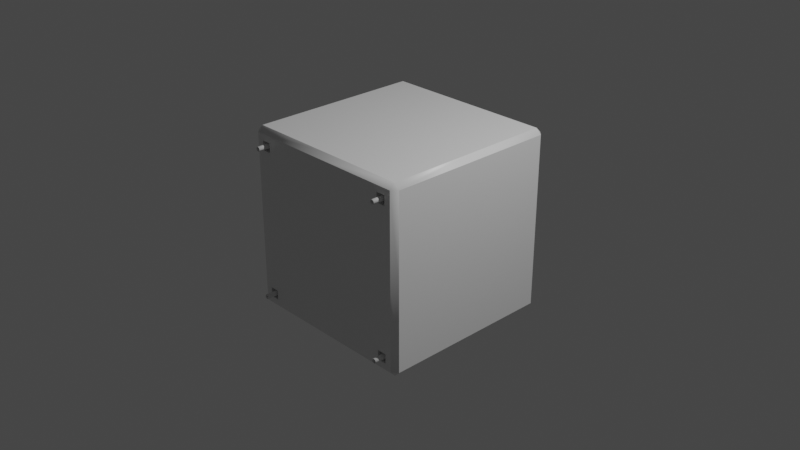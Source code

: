 # Source: am_commit.blend  (saved by Blender 2.83.19; exported with 4.5.12 LTS)
import bpy
from mathutils import Matrix  # noqa: F401  (used for matrix-valued properties, if any)

bpy.ops.wm.read_factory_settings(use_empty=True)
scene = bpy.context.scene
scene.name = 'Scene'

# ---- collections
col_collection = bpy.data.collections.new('Collection'); scene.collection.children.link(col_collection)

# ---- materials (node trees are filled in below, after node groups)
mat_material = bpy.data.materials.new('Material')
mat_material.alpha_threshold = 0.0
mat_material.use_backface_culling = True
mat_material.use_transparent_shadow = False
mat_material.line_color = (0.0, 0.0, 0.0, 1.0)
mat_material_001 = bpy.data.materials.new('Material.001')
mat_material_001.use_backface_culling = True
mat_material_001.use_transparent_shadow = False

# ---- node groups
ng_auto_smooth = bpy.data.node_groups.new('Auto Smooth', 'GeometryNodeTree')
_s = ng_auto_smooth.interface.new_socket(name='Geometry', in_out='OUTPUT', socket_type='NodeSocketGeometry')
_s = ng_auto_smooth.interface.new_socket(name='Geometry', in_out='INPUT', socket_type='NodeSocketGeometry')
_s = ng_auto_smooth.interface.new_socket(name='Angle', in_out='INPUT', socket_type='NodeSocketFloat')
_s.subtype = 'ANGLE'
_s.min_value = 0.0
_s.max_value = 3.142
ng_auto_smooth.is_modifier = True
_N = ng_auto_smooth.nodes; _L = ng_auto_smooth.links
n0 = _N.new('NodeGroupOutput'); n0.name = 'Group Output'; n0.location = (480, -100)
n1 = _N.new('NodeGroupInput'); n1.name = 'Group Input'; n1.location = (-420, -300)
n2 = _N.new('NodeGroupInput'); n2.name = 'Group Input.001'; n2.location = (-60, -100)
n3 = _N.new('GeometryNodeSetShadeSmooth'); n3.name = 'Set Shade Smooth'; n3.location = (120, -100)
n3.domain = 'EDGE'
n4 = _N.new('GeometryNodeSetShadeSmooth'); n4.name = 'Set Shade Smooth.001'; n4.location = (300, -100)
n5 = _N.new('GeometryNodeInputMeshEdgeAngle'); n5.name = 'Edge Angle'; n5.location = (-420, -220)
n6 = _N.new('GeometryNodeInputEdgeSmooth'); n6.name = 'Is Edge Smooth'; n6.location = (-60, -160)
n7 = _N.new('GeometryNodeInputShadeSmooth'); n7.name = 'Is Face Smooth'; n7.location = (-240, -340)
n8 = _N.new('FunctionNodeBooleanMath'); n8.name = 'Boolean Math'; n8.location = (-60, -220)
n9 = _N.new('FunctionNodeCompare'); n9.name = 'Compare'; n9.location = (-240, -180)
n9.operation = 'LESS_EQUAL'
_L.new(n5.outputs[0], n9.inputs[0])
_L.new(n4.outputs[0], n0.inputs[0])
_L.new(n1.outputs[1], n9.inputs[1])
_L.new(n9.outputs[0], n8.inputs[0])
_L.new(n7.outputs[0], n8.inputs[1])
_L.new(n2.outputs[0], n3.inputs[0])
_L.new(n6.outputs[0], n3.inputs[1])
_L.new(n3.outputs[0], n4.inputs[0])
_L.new(n8.outputs[0], n3.inputs[2])
n0.is_active_output = True

# ---- material node trees
mat_material.use_nodes = True; mat_material.node_tree.nodes.clear()
_N = mat_material.node_tree.nodes; _L = mat_material.node_tree.links
n0 = _N.new('ShaderNodeOutputMaterial'); n0.name = 'Material Output'; n0.location = (300, 300)
n1 = _N.new('ShaderNodeBsdfPrincipled'); n1.name = 'Principled BSDF'; n1.location = (10, 300)
n1.distribution = 'GGX'
n1.subsurface_method = 'BURLEY'
n1.inputs[2].default_value = 0.4
n1.inputs[3].default_value = 1.45
n1.inputs[27].default_value = (0.0, 0.0, 0.0, 1.0)
n1.inputs[28].default_value = 1.0
_L.new(n1.outputs[0], n0.inputs[0])
n0.is_active_output = True
mat_material_001.use_nodes = True; mat_material_001.node_tree.nodes.clear()
_N = mat_material_001.node_tree.nodes; _L = mat_material_001.node_tree.links
n0 = _N.new('ShaderNodeBsdfPrincipled'); n0.name = 'Principled BSDF'; n0.location = (10, 300)
n0.distribution = 'GGX'
n0.subsurface_method = 'BURLEY'
n0.inputs[3].default_value = 1.45
n0.inputs[27].default_value = (0.0, 0.0, 0.0, 1.0)
n0.inputs[28].default_value = 1.0
n1 = _N.new('ShaderNodeOutputMaterial'); n1.name = 'Material Output'; n1.location = (300, 300)
_L.new(n0.outputs[0], n1.inputs[0])
n1.is_active_output = True

# ---- world
world_world = bpy.data.worlds.new('World'); scene.world = world_world
world_world.use_nodes = True; world_world.node_tree.nodes.clear()
_N = world_world.node_tree.nodes; _L = world_world.node_tree.links
n0 = _N.new('ShaderNodeOutputWorld'); n0.name = 'World Output'; n0.location = (300, 300)
n1 = _N.new('ShaderNodeBackground'); n1.name = 'Background'; n1.location = (10, 300)
n1.inputs[0].default_value = (0.05088, 0.05088, 0.05088, 1.0)
_L.new(n1.outputs[0], n0.inputs[0])
n0.is_active_output = True
world_world.color = (0.05088, 0.05088, 0.05088)
world_world.use_sun_shadow = False
world_world.sun_shadow_jitter_overblur = 0.0

# ---- cameras
cam_camera = bpy.data.cameras.new('Camera')
cam_camera.clip_end = 100.0
cam_camera.ortho_scale = 7.314

# ---- lights
light_light = bpy.data.lights.new('Light', 'POINT')
light_light.transmission_factor = 0.0
light_light.energy = 1000.0
light_light.shadow_soft_size = 0.1
light_light.shadow_maximum_resolution = 0.006
light_light.use_absolute_resolution = True

# ---- meshes
me_cube = bpy.data.meshes.new('Cube')
me_cube.from_pydata([(0.4692, 1.0, 0.4702), (0.598, 0.598, -0.999), (0.598, -0.598, -0.999), (-0.4692, 1.0, 0.4702), (-0.598, 0.598, -0.999), (-0.598, -0.598, -0.999), (-0.4692, 1.0, -0.4683), (0.4692, 1.0, -0.4683), (0.0, 1.0, -0.6526), (0.0, 1.0, 0.6545), (0.0, 0.8229, -0.999), (0.0, -0.8229, -0.999), (-0.8229, 0.0, -0.999), (0.8229, 0.0, -0.999), (0.2035, -0.2035, -0.5104), (0.2035, 0.2035, -0.5104), (0.77, -1.0, -0.769), (1.0, 0.0, 0.0009513), (-1.0, 0.0, 0.0009513), (0.6536, 1.0, 0.0009513), (-0.6536, 1.0, 0.0009513), (0.2474, 0.7393, 0.2483), (-0.2474, 0.7393, 0.2483), (-0.2474, 0.7393, -0.2464), (0.2474, 0.7393, -0.2464), (0.0, 0.7393, -0.3436), (0.0, 0.7393, 0.3455), (0.3446, 0.7393, 0.0009513), (-0.3446, 0.7393, 0.0009513), (0.3851, 1.024, 0.386), (-0.3851, 1.024, 0.386), (-0.3851, 1.024, -0.3841), (0.3851, 1.024, -0.3841), (0.0, 1.024, -0.5354), (0.0, 1.024, 0.5373), (0.5363, 1.024, 0.0009513), (-0.5363, 1.024, 0.0009513), (0.339, 1.024, 0.3399), (-0.339, 1.024, 0.3399), (-0.339, 1.024, -0.338), (0.339, 1.024, -0.338), (0.0, 1.024, -0.4712), (0.0, 1.024, 0.4731), (0.4721, 1.024, 0.0009513), (-0.4721, 1.024, 0.0009513), (0.2164, 0.7179, 0.2173), (-0.2164, 0.7179, 0.2173), (-0.2164, 0.7179, -0.2154), (0.2164, 0.7179, -0.2154), (0.0, 0.7179, -0.3005), (0.0, 0.7179, 0.3024), (0.3014, 0.7179, 0.0009513), (-0.3014, 0.7179, 0.0009513), (-0.2035, 0.2035, -0.5104), (-0.2035, -0.2035, -0.5104), (0.0, 0.28, -0.5104), (0.0, -0.28, -0.5104), (-0.28, 0.0, -0.5104), (0.28, 0.0, -0.5104), (0.5142, -0.5142, -1.014), (0.5142, 0.5142, -1.014), (-0.5142, 0.5142, -1.014), (-0.5142, -0.5142, -1.014), (0.0, 0.7075, -1.014), (0.0, -0.7075, -1.014), (-0.7075, 0.0, -1.014), (0.7075, 0.0, -1.014), (0.4651, -0.4651, -1.014), (0.4651, 0.4651, -1.014), (-0.4651, 0.4651, -1.014), (-0.4651, -0.4651, -1.014), (0.0, 0.64, -1.014), (0.0, -0.64, -1.014), (-0.64, 0.0, -1.014), (0.64, 0.0, -1.014), (0.1667, -0.1667, -0.5427), (0.1667, 0.1667, -0.5427), (-0.1667, 0.1667, -0.5427), (-0.1667, -0.1667, -0.5427), (0.0, 0.2294, -0.5427), (0.0, -0.2294, -0.5427), (-0.2294, 0.0, -0.5427), (0.2294, 0.0, -0.5427), (2.384e-07, 0.0, 1.001), (1.0, -0.9433, 0.9443), (0.9433, -0.9433, 1.001), (0.8733, -1.0, 0.8743), (-1.0, -0.9433, 0.9443), (-0.8733, -1.0, 0.8743), (-0.9433, -0.9433, 1.001), (-1.0, -0.9433, -0.9424), (-0.9433, -0.9433, -0.999), (-0.8733, -1.0, -0.8724), (1.0, -0.9433, -0.9424), (0.8733, -1.0, -0.8724), (0.9433, -0.9433, -0.999), (0.77, -1.0, 0.8743), (1.351e-08, -0.9433, 1.001), (0.77, -1.0, -0.8724), (0.0, -0.9433, -0.999), (-1.0, 0.0, -0.9424), (-0.9433, 0.0, -0.999), (1.0, 0.0, 0.9443), (0.9433, 0.0, 1.001), (-1.0, 0.0, 0.9443), (-0.9433, 0.0, 1.001), (1.0, 0.0, -0.9424), (0.9433, 0.0, -0.999), (0.0, 1.0, -0.9424), (0.0, 0.9433, -0.999), (-0.9433, 0.9433, -0.999), (-1.0, 0.9433, -0.9424), (-0.9433, 1.0, -0.9424), (0.9433, 0.9433, 1.001), (1.0, 0.9433, 0.9443), (0.9433, 1.0, 0.9443), (1.0, 0.9433, -0.9424), (0.9433, 0.9433, -0.999), (0.9433, 1.0, -0.9424), (-1.0, 0.9433, 0.9443), (-0.9433, 0.9433, 1.001), (-0.9433, 1.0, 0.9443), (0.0, 1.0, 0.9443), (1.351e-08, 0.9433, 1.001), (0.9433, 1.0, 0.0009513), (1.0, 0.9433, 0.0009513), (-1.0, -0.9433, 0.0009513), (-0.8733, -1.0, 0.771), (1.0, -0.9433, 0.0009513), (0.8733, -1.0, -0.769), (-1.0, 0.9433, 0.0009513), (-0.9433, 1.0, 0.0009513), (0.8733, -1.0, 0.771), (0.9433, -1.0, -0.9424), (-0.77, -1.0, -0.8724), (0.77, -1.0, 0.771), (-0.77, -1.0, 0.8743), (0.9433, -1.0, 0.9443), (0.9433, -1.0, 0.0009513), (-0.77, -1.0, 0.771), (-0.8733, -1.0, -0.769), (-0.9433, -1.0, 0.9443), (0.0, -1.0, 0.9443), (-0.77, -1.0, -0.769), (0.0, -1.0, -0.9424), (-0.9433, -1.0, -0.9424), (-0.9433, -1.0, 0.0009513), (0.0, -1.0, 0.0009513), (0.77, -0.9, 0.8743), (0.8733, -0.9, 0.8743), (0.8733, -0.9, 0.771), (0.77, -0.9, 0.771), (-0.8733, -0.9, 0.771), (-0.8733, -0.9, 0.8743), (-0.77, -0.9, 0.8743), (-0.77, -0.9, 0.771), (-0.77, -0.9, -0.8724), (-0.8733, -0.9, -0.8724), (-0.8733, -0.9, -0.769), (-0.77, -0.9, -0.769), (0.8733, -0.9, -0.769), (0.8733, -0.9, -0.8724), (0.77, -0.9, -0.8724), (0.77, -0.9, -0.769)], [], [(10, 1, 15, 55), (83, 105, 89, 97), (116, 125, 17, 106), (2, 11, 56, 14), (126, 87, 104, 18), (5, 11, 99, 91), (8, 7, 118, 108), (2, 13, 107, 95), (6, 8, 108, 112), (143, 140, 158, 159), (10, 4, 110, 109), (5, 12, 57, 54), (17, 102, 84, 128), (4, 10, 55, 53), (1, 13, 58, 15), (13, 2, 14, 58), (100, 18, 130, 111), (123, 83, 103, 113), (105, 83, 123, 120), (11, 5, 54, 56), (136, 88, 153, 154), (12, 4, 53, 57), (1, 10, 109, 117), (7, 19, 124, 118), (0, 9, 122, 115), (19, 0, 115, 124), (20, 6, 112, 131), (3, 20, 131, 121), (9, 3, 121, 122), (12, 5, 91, 101), (13, 1, 117, 107), (11, 2, 95, 99), (129, 16, 163, 160), (4, 12, 101, 110), (106, 17, 128, 93), (3, 9, 26, 22), (9, 0, 21, 26), (19, 7, 24, 27), (0, 19, 27, 21), (7, 8, 25, 24), (6, 20, 28, 23), (8, 6, 23, 25), (20, 3, 22, 28), (28, 22, 30, 36), (22, 26, 34, 30), (26, 21, 29, 34), (27, 24, 32, 35), (21, 27, 35, 29), (24, 25, 33, 32), (23, 28, 36, 31), (25, 23, 31, 33), (32, 33, 41, 40), (31, 36, 44, 39), (33, 31, 39, 41), (36, 30, 38, 44), (30, 34, 42, 38), (34, 29, 37, 42), (35, 32, 40, 43), (29, 35, 43, 37), (37, 43, 51, 45), (40, 41, 49, 48), (39, 44, 52, 47), (41, 39, 47, 49), (44, 38, 46, 52), (38, 42, 50, 46), (42, 37, 45, 50), (43, 40, 48, 51), (49, 50, 45, 51, 48), (15, 58, 66, 60), (53, 55, 63, 61), (58, 14, 59, 66), (57, 53, 61, 65), (54, 57, 65, 62), (55, 15, 60, 63), (56, 54, 62, 64), (14, 56, 64, 59), (59, 64, 72, 67), (60, 66, 74, 68), (63, 60, 68, 71), (61, 63, 71, 69), (65, 61, 69, 73), (66, 59, 67, 74), (62, 65, 73, 70), (64, 62, 70, 72), (70, 73, 81, 78), (72, 70, 78, 80), (67, 72, 80, 75), (68, 74, 82, 76), (71, 68, 76, 79), (69, 71, 79, 77), (73, 69, 77, 81), (74, 67, 75, 82), (96, 135, 151, 148), (18, 104, 119, 130), (125, 114, 102, 17), (90, 126, 18, 100), (75, 80, 79, 76, 82), (84, 85, 137), (87, 141, 89), (90, 91, 145), (93, 133, 95), (110, 111, 112), (113, 114, 115), (116, 117, 118), (119, 120, 121), (101, 91, 90, 100), (109, 110, 112, 108), (125, 116, 118, 124), (146, 141, 87, 126), (138, 133, 93, 128), (131, 112, 111, 130), (97, 89, 141, 142), (103, 85, 84, 102), (99, 95, 133, 144), (105, 120, 119, 104), (123, 113, 115, 122), (107, 117, 116, 106), (117, 109, 108, 118), (85, 97, 142, 137), (91, 99, 144, 145), (120, 123, 122, 121), (110, 101, 100, 111), (113, 103, 102, 114), (89, 105, 104, 87), (95, 107, 106, 93), (114, 125, 124, 115), (145, 146, 126, 90), (137, 138, 128, 84), (121, 131, 130, 119), (97, 85, 103, 83), (129, 94, 133, 138), (94, 98, 144, 133), (16, 129, 138, 147), (98, 16, 147, 144), (96, 86, 137, 142), (86, 132, 138, 137), (132, 135, 147, 138), (135, 96, 142, 147), (127, 88, 141, 146), (88, 136, 142, 141), (136, 139, 147, 142), (139, 127, 146, 147), (134, 92, 145, 144), (92, 140, 146, 145), (140, 143, 147, 146), (143, 134, 144, 147), (150, 149, 148, 151), (132, 86, 149, 150), (135, 132, 150, 151), (86, 96, 148, 149), (155, 154, 153, 152), (139, 136, 154, 155), (88, 127, 152, 153), (127, 139, 155, 152), (156, 159, 158, 157), (92, 134, 156, 157), (134, 143, 159, 156), (140, 92, 157, 158), (161, 160, 163, 162), (94, 129, 160, 161), (16, 98, 162, 163), (98, 94, 161, 162), (79, 80, 78, 81, 77), (50, 49, 47, 52, 46)])
me_cube.polygons.foreach_set('use_smooth', [True] * 164)
_k = set([(0, 9), (0, 19), (1, 10), (1, 13), (2, 11), (2, 13), (3, 9), (3, 20), (4, 10), (4, 12), (5, 11), (5, 12), (6, 8), (6, 20), (7, 8), (7, 19), (84, 102), (84, 128), (85, 97), (85, 103), (87, 104), (87, 126), (89, 97), (89, 105), (90, 100), (90, 126), (91, 99), (91, 101), (93, 106), (93, 128), (95, 99), (95, 107), (100, 111), (101, 110), (102, 114), (103, 113), (104, 119), (105, 120), (106, 116), (107, 117), (108, 112), (108, 118), (109, 110), (109, 117), (111, 130), (112, 131), (113, 123), (114, 125), (115, 122), (115, 124), (116, 125), (118, 124), (119, 130), (120, 123), (121, 122), (121, 131), (133, 138), (133, 144), (137, 138), (137, 142), (141, 142), (141, 146), (144, 145), (145, 146)])
me_cube.attributes.new('sharp_edge', 'BOOLEAN', 'EDGE').data.foreach_set('value', [ (min(e.vertices), max(e.vertices)) in _k for e in me_cube.edges])
_uv = me_cube.uv_layers.new(name='UVMap')
_uv.uv.foreach_set('vector', [0.25, 0.5473, 0.3277, 0.5473, 0.3277, 0.5473, 0.25, 0.5473, 0.625, 0.375, 0.625, 0.1392, 0.625, 0.04984, 0.625, 0.8467, 0.3821, 0.5071, 0.5, 0.5071, 0.5, 0.625, 0.3821, 0.625, 0.3277, 0.7027, 0.25, 0.7027, 0.25, 0.7027, 0.3277, 0.7027, 0.5, 0.007082, 0.6179, 0.007082, 0.6179, 0.125, 0.5, 0.125, 0.1723, 0.7027, 0.25, 0.7027, 0.25, 0.7349, 0.1317, 0.7433, 0.4338, 0.375, 0.4338, 0.4412, 0.3813, 0.4937, 0.3846, 0.375, 0.3277, 0.7027, 0.3277, 0.625, 0.3599, 0.625, 0.3683, 0.7433, 0.4338, 0.3088, 0.4338, 0.375, 0.3846, 0.375, 0.3813, 0.2563, 0.4475, 0.9275, 0.4475, 0.9404, 0.4475, 0.9404, 0.4475, 0.9275, 0.25, 0.5473, 0.1723, 0.5473, 0.1317, 0.5067, 0.25, 0.5151, 0.1723, 0.7027, 0.1723, 0.625, 0.1723, 0.625, 0.1723, 0.7027, 0.5, 0.625, 0.6179, 0.625, 0.6179, 0.7429, 0.5, 0.7429, 0.1723, 0.5473, 0.25, 0.5473, 0.25, 0.5473, 0.1723, 0.5473, 0.3277, 0.5473, 0.3277, 0.625, 0.3277, 0.625, 0.3277, 0.5473, 0.3277, 0.625, 0.3277, 0.7027, 0.3277, 0.7027, 0.3277, 0.625, 0.3821, 0.125, 0.5, 0.125, 0.5, 0.2429, 0.3821, 0.2429, 0.625, 0.375, 0.625, 0.375, 0.625, 0.6108, 0.625, 0.4986, 0.625, 0.1392, 0.625, 0.375, 0.625, 0.375, 0.625, 0.2514, 0.25, 0.7027, 0.1723, 0.7027, 0.1723, 0.7027, 0.25, 0.7027, 0.5654, 0.9275, 0.5654, 0.9404, 0.5654, 0.9404, 0.5654, 0.9275, 0.1723, 0.625, 0.1723, 0.5473, 0.1723, 0.5473, 0.1723, 0.625, 0.3277, 0.5473, 0.25, 0.5473, 0.25, 0.5151, 0.3683, 0.5067, 0.4338, 0.4412, 0.5, 0.4412, 0.5, 0.4904, 0.3813, 0.4937, 0.5662, 0.4412, 0.5662, 0.375, 0.6154, 0.375, 0.6187, 0.4937, 0.5, 0.4412, 0.5662, 0.4412, 0.6187, 0.4937, 0.5, 0.4904, 0.5, 0.3088, 0.4338, 0.3088, 0.3813, 0.2563, 0.5, 0.2596, 0.5662, 0.3088, 0.5, 0.3088, 0.5, 0.2596, 0.6187, 0.2563, 0.5662, 0.375, 0.5662, 0.3088, 0.6187, 0.2563, 0.6154, 0.375, 0.1723, 0.625, 0.1723, 0.7027, 0.1317, 0.7433, 0.1401, 0.625, 0.3277, 0.625, 0.3277, 0.5473, 0.3683, 0.5067, 0.3599, 0.625, 0.25, 0.7027, 0.3277, 0.7027, 0.3683, 0.7433, 0.25, 0.7349, 0.4475, 0.8096, 0.4475, 0.8225, 0.4475, 0.8225, 0.4475, 0.8096, 0.1723, 0.5473, 0.1723, 0.625, 0.1401, 0.625, 0.1317, 0.5067, 0.3821, 0.625, 0.5, 0.625, 0.5, 0.7429, 0.3821, 0.7429, 0.5662, 0.3088, 0.5662, 0.375, 0.5662, 0.375, 0.5662, 0.3088, 0.5662, 0.375, 0.5662, 0.4412, 0.5662, 0.4412, 0.5662, 0.375, 0.5, 0.4412, 0.4338, 0.4412, 0.4338, 0.4412, 0.5, 0.4412, 0.5662, 0.4412, 0.5, 0.4412, 0.5, 0.4412, 0.5662, 0.4412, 0.4338, 0.4412, 0.4338, 0.375, 0.4338, 0.375, 0.4338, 0.4412, 0.4338, 0.3088, 0.5, 0.3088, 0.5, 0.3088, 0.4338, 0.3088, 0.4338, 0.375, 0.4338, 0.3088, 0.4338, 0.3088, 0.4338, 0.375, 0.5, 0.3088, 0.5662, 0.3088, 0.5662, 0.3088, 0.5, 0.3088, 0.5, 0.3088, 0.5662, 0.3088, 0.5662, 0.3088, 0.5, 0.3088, 0.5662, 0.3088, 0.5662, 0.375, 0.5662, 0.375, 0.5662, 0.3088, 0.5662, 0.375, 0.5662, 0.4412, 0.5662, 0.4412, 0.5662, 0.375, 0.5, 0.4412, 0.4338, 0.4412, 0.4338, 0.4412, 0.5, 0.4412, 0.5662, 0.4412, 0.5, 0.4412, 0.5, 0.4412, 0.5662, 0.4412, 0.4338, 0.4412, 0.4338, 0.375, 0.4338, 0.375, 0.4338, 0.4412, 0.4338, 0.3088, 0.5, 0.3088, 0.5, 0.3088, 0.4338, 0.3088, 0.4338, 0.375, 0.4338, 0.3088, 0.4338, 0.3088, 0.4338, 0.375, 0.4338, 0.4412, 0.4338, 0.375, 0.4338, 0.375, 0.4338, 0.4412, 0.4338, 0.3088, 0.5, 0.3088, 0.5, 0.3088, 0.4338, 0.3088, 0.4338, 0.375, 0.4338, 0.3088, 0.4338, 0.3088, 0.4338, 0.375, 0.5, 0.3088, 0.5662, 0.3088, 0.5662, 0.3088, 0.5, 0.3088, 0.5662, 0.3088, 0.5662, 0.375, 0.5662, 0.375, 0.5662, 0.3088, 0.5662, 0.375, 0.5662, 0.4412, 0.5662, 0.4412, 0.5662, 0.375, 0.5, 0.4412, 0.4338, 0.4412, 0.4338, 0.4412, 0.5, 0.4412, 0.5662, 0.4412, 0.5, 0.4412, 0.5, 0.4412, 0.5662, 0.4412, 0.5662, 0.4412, 0.5, 0.4412, 0.5, 0.4412, 0.5662, 0.4412, 0.4338, 0.4412, 0.4338, 0.375, 0.4338, 0.375, 0.4338, 0.4412, 0.4338, 0.3088, 0.5, 0.3088, 0.5, 0.3088, 0.4338, 0.3088, 0.4338, 0.375, 0.4338, 0.3088, 0.4338, 0.3088, 0.4338, 0.375, 0.5, 0.3088, 0.5662, 0.3088, 0.5662, 0.3088, 0.5, 0.3088, 0.5662, 0.3088, 0.5662, 0.375, 0.5662, 0.375, 0.5662, 0.3088, 0.5662, 0.375, 0.5662, 0.4412, 0.5662, 0.4412, 0.5662, 0.375, 0.5, 0.4412, 0.4338, 0.4412, 0.4338, 0.4412, 0.5, 0.4412, 0.4338, 0.375, 0.5662, 0.375, 0.5662, 0.4412, 0.5, 0.4412, 0.4338, 0.4412, 0.3277, 0.5473, 0.3277, 0.625, 0.3277, 0.625, 0.3277, 0.5473, 0.1723, 0.5473, 0.25, 0.5473, 0.25, 0.5473, 0.1723, 0.5473, 0.3277, 0.625, 0.3277, 0.7027, 0.3277, 0.7027, 0.3277, 0.625, 0.1723, 0.625, 0.1723, 0.5473, 0.1723, 0.5473, 0.1723, 0.625, 0.1723, 0.7027, 0.1723, 0.625, 0.1723, 0.625, 0.1723, 0.7027, 0.25, 0.5473, 0.3277, 0.5473, 0.3277, 0.5473, 0.25, 0.5473, 0.25, 0.7027, 0.1723, 0.7027, 0.1723, 0.7027, 0.25, 0.7027, 0.3277, 0.7027, 0.25, 0.7027, 0.25, 0.7027, 0.3277, 0.7027, 0.3277, 0.7027, 0.25, 0.7027, 0.25, 0.7027, 0.3277, 0.7027, 0.3277, 0.5473, 0.3277, 0.625, 0.3277, 0.625, 0.3277, 0.5473, 0.25, 0.5473, 0.3277, 0.5473, 0.3277, 0.5473, 0.25, 0.5473, 0.1723, 0.5473, 0.25, 0.5473, 0.25, 0.5473, 0.1723, 0.5473, 0.1723, 0.625, 0.1723, 0.5473, 0.1723, 0.5473, 0.1723, 0.625, 0.3277, 0.625, 0.3277, 0.7027, 0.3277, 0.7027, 0.3277, 0.625, 0.1723, 0.7027, 0.1723, 0.625, 0.1723, 0.625, 0.1723, 0.7027, 0.25, 0.7027, 0.1723, 0.7027, 0.1723, 0.7027, 0.25, 0.7027, 0.1723, 0.7027, 0.1723, 0.625, 0.1723, 0.625, 0.1723, 0.7027, 0.25, 0.7027, 0.1723, 0.7027, 0.1723, 0.7027, 0.25, 0.7027, 0.3277, 0.7027, 0.25, 0.7027, 0.25, 0.7027, 0.3277, 0.7027, 0.3277, 0.5473, 0.3277, 0.625, 0.3277, 0.625, 0.3277, 0.5473, 0.25, 0.5473, 0.3277, 0.5473, 0.3277, 0.5473, 0.25, 0.5473, 0.1723, 0.5473, 0.25, 0.5473, 0.25, 0.5473, 0.1723, 0.5473, 0.1723, 0.625, 0.1723, 0.5473, 0.1723, 0.5473, 0.1723, 0.625, 0.3277, 0.625, 0.3277, 0.7027, 0.3277, 0.7027, 0.3277, 0.625, 0.5654, 0.8225, 0.5525, 0.8225, 0.5525, 0.8225, 0.5654, 0.8225, 0.5, 0.125, 0.6179, 0.125, 0.6179, 0.2429, 0.5, 0.2429, 0.5, 0.5071, 0.6179, 0.5071, 0.6179, 0.625, 0.5, 0.625, 0.3821, 0.007082, 0.5, 0.007082, 0.5, 0.125, 0.3821, 0.125, 0.3277, 0.7027, 0.25, 0.7027, 0.25, 0.5473, 0.3277, 0.5473, 0.3277, 0.625, 0.6179, 0.7429, 0.625, 0.7459, 0.6179, 0.7571, 0.6179, 0.007082, 0.6179, 0.0, 0.625, 0.007082, 0.3821, 0.007082, 0.375, 0.007082, 0.3821, 0.0, 0.3821, 0.7429, 0.3821, 0.75, 0.375, 0.7429, 0.1317, 0.5067, 0.125, 0.5071, 0.1283, 0.5033, 0.625, 0.4986, 0.6179, 0.5071, 0.6187, 0.4937, 0.3821, 0.5071, 0.375, 0.5071, 0.3821, 0.5, 0.6179, 0.2429, 0.625, 0.2514, 0.6187, 0.2563, 0.1401, 0.625, 0.1317, 0.7433, 0.125, 0.7429, 0.125, 0.625, 0.25, 0.5151, 0.1317, 0.5067, 0.1321, 0.5, 0.25, 0.5, 0.5, 0.5071, 0.3821, 0.5071, 0.3813, 0.4937, 0.5, 0.4904, 0.5, 0.9929, 0.6179, 0.9929, 0.6179, 1.0, 0.5, 1.0, 0.5, 0.7571, 0.3821, 0.7571, 0.3821, 0.7429, 0.5, 0.7429, 0.5, 0.2596, 0.3813, 0.2563, 0.3821, 0.2429, 0.5, 0.2429, 0.625, 0.8467, 0.625, 0.04984, 0.625, 0.04957, 0.625, 0.875, 0.625, 0.6108, 0.625, 0.7459, 0.6179, 0.7429, 0.6179, 0.625, 0.25, 0.7349, 0.3683, 0.7433, 0.3679, 0.75, 0.25, 0.75, 0.625, 0.1392, 0.625, 0.2514, 0.6179, 0.2429, 0.6179, 0.125, 0.625, 0.375, 0.625, 0.4986, 0.6187, 0.4937, 0.6154, 0.375, 0.3599, 0.625, 0.3683, 0.5067, 0.3821, 0.5071, 0.3821, 0.625, 0.3683, 0.5067, 0.25, 0.5151, 0.25, 0.5, 0.3679, 0.5, 0.625, 0.7459, 0.625, 0.8467, 0.6179, 0.875, 0.6179, 0.7571, 0.1317, 0.7433, 0.25, 0.7349, 0.25, 0.75, 0.1321, 0.75, 0.625, 0.2514, 0.625, 0.375, 0.6154, 0.375, 0.6187, 0.2563, 0.1317, 0.5067, 0.1401, 0.625, 0.125, 0.625, 0.125, 0.5071, 0.625, 0.4986, 0.625, 0.6108, 0.6179, 0.625, 0.6179, 0.5071, 0.625, 0.04984, 0.625, 0.1392, 0.6179, 0.125, 0.6179, 0.007082, 0.3683, 0.7433, 0.3599, 0.625, 0.3821, 0.625, 0.3821, 0.7429, 0.6179, 0.5071, 0.5, 0.5071, 0.5, 0.4904, 0.6187, 0.4937, 0.3821, 0.9929, 0.5, 0.9929, 0.5, 1.0, 0.3821, 1.0, 0.6179, 0.7571, 0.5, 0.7571, 0.5, 0.7429, 0.6179, 0.7429, 0.6187, 0.2563, 0.5, 0.2596, 0.5, 0.2429, 0.6179, 0.2429, 0.625, 0.8467, 0.625, 0.7459, 0.625, 0.6108, 0.625, 0.375, 0.4475, 0.8096, 0.4346, 0.8096, 0.3821, 0.7571, 0.5, 0.7571, 0.4346, 0.8096, 0.4346, 0.8225, 0.3821, 0.875, 0.3821, 0.7571, 0.4475, 0.8225, 0.4475, 0.8096, 0.5, 0.7571, 0.5, 0.875, 0.4346, 0.8225, 0.4475, 0.8225, 0.5, 0.875, 0.3821, 0.875, 0.5654, 0.8225, 0.5654, 0.8096, 0.6179, 0.7571, 0.6179, 0.875, 0.5654, 0.8096, 0.5525, 0.8096, 0.5, 0.7571, 0.6179, 0.7571, 0.5525, 0.8096, 0.5525, 0.8225, 0.5, 0.875, 0.5, 0.7571, 0.5525, 0.8225, 0.5654, 0.8225, 0.6179, 0.875, 0.5, 0.875, 0.5525, 0.9404, 0.5654, 0.9404, 0.6179, 0.9929, 0.5, 0.9929, 0.5654, 0.9404, 0.5654, 0.9275, 0.6179, 0.875, 0.6179, 0.9929, 0.5654, 0.9275, 0.5525, 0.9275, 0.5, 0.875, 0.6179, 0.875, 0.5525, 0.9275, 0.5525, 0.9404, 0.5, 0.9929, 0.5, 0.875, 0.4346, 0.9275, 0.4346, 0.9404, 0.3821, 0.9929, 0.3821, 0.875, 0.4346, 0.9404, 0.4475, 0.9404, 0.5, 0.9929, 0.3821, 0.9929, 0.4475, 0.9404, 0.4475, 0.9275, 0.5, 0.875, 0.5, 0.9929, 0.4475, 0.9275, 0.4346, 0.9275, 0.3821, 0.875, 0.5, 0.875, 0.5525, 0.8096, 0.5654, 0.8096, 0.5654, 0.8225, 0.5525, 0.8225, 0.5525, 0.8096, 0.5654, 0.8096, 0.5654, 0.8096, 0.5525, 0.8096, 0.5525, 0.8225, 0.5525, 0.8096, 0.5525, 0.8096, 0.5525, 0.8225, 0.5654, 0.8096, 0.5654, 0.8225, 0.5654, 0.8225, 0.5654, 0.8096, 0.5525, 0.9275, 0.5654, 0.9275, 0.5654, 0.9404, 0.5525, 0.9404, 0.5525, 0.9275, 0.5654, 0.9275, 0.5654, 0.9275, 0.5525, 0.9275, 0.5654, 0.9404, 0.5525, 0.9404, 0.5525, 0.9404, 0.5654, 0.9404, 0.5525, 0.9404, 0.5525, 0.9275, 0.5525, 0.9275, 0.5525, 0.9404, 0.4346, 0.9275, 0.4475, 0.9275, 0.4475, 0.9404, 0.4346, 0.9404, 0.4346, 0.9404, 0.4346, 0.9275, 0.4346, 0.9275, 0.4346, 0.9404, 0.4346, 0.9275, 0.4475, 0.9275, 0.4475, 0.9275, 0.4346, 0.9275, 0.4475, 0.9404, 0.4346, 0.9404, 0.4346, 0.9404, 0.4475, 0.9404, 0.4346, 0.8096, 0.4475, 0.8096, 0.4475, 0.8225, 0.4346, 0.8225, 0.4346, 0.8096, 0.4475, 0.8096, 0.4475, 0.8096, 0.4346, 0.8096, 0.4475, 0.8225, 0.4346, 0.8225, 0.4346, 0.8225, 0.4475, 0.8225, 0.4346, 0.8225, 0.4346, 0.8096, 0.4346, 0.8096, 0.4346, 0.8225, 0.25, 0.5473, 0.25, 0.7027, 0.1723, 0.7027, 0.1723, 0.625, 0.1723, 0.5473, 0.5662, 0.375, 0.4338, 0.375, 0.4338, 0.3088, 0.5, 0.3088, 0.5662, 0.3088])
me_cube.materials.append(mat_material)
me_cube.use_remesh_preserve_volume = False
me_cube.use_remesh_preserve_attributes = False
me_cube.use_mirror_vertex_groups = False
me_cube.update()
me_circle = bpy.data.meshes.new('Circle')
me_circle.from_pydata([(0.8228, -0.8861, -0.7953), (0.8038, -0.8861, -0.8032), (0.7959, -0.8861, -0.8223), (0.8038, -0.8861, -0.8414), (0.8228, -0.8861, -0.8493), (0.8419, -0.8861, -0.8414), (0.8498, -0.8861, -0.8223), (0.8419, -0.8861, -0.8032), (0.8228, -1.101, -0.8007), (0.8076, -1.101, -0.8071), (0.8013, -1.101, -0.8223), (0.8076, -1.101, -0.8375), (0.8228, -1.101, -0.8438), (0.8381, -1.101, -0.8375), (0.8444, -1.101, -0.8223), (0.8381, -1.101, -0.8071), (0.8228, -0.8861, 0.8519), (0.8038, -0.8861, 0.844), (0.7959, -0.8861, 0.8249), (0.8038, -0.8861, 0.8059), (0.8228, -0.8861, 0.798), (0.8419, -0.8861, 0.8059), (0.8498, -0.8861, 0.8249), (0.8419, -0.8861, 0.844), (0.8228, -1.101, 0.8465), (0.8076, -1.101, 0.8402), (0.8013, -1.101, 0.8249), (0.8076, -1.101, 0.8097), (0.8228, -1.101, 0.8034), (0.8381, -1.101, 0.8097), (0.8444, -1.101, 0.8249), (0.8381, -1.101, 0.8402), (0.8038, -1.101, 0.844), (0.8228, -1.101, 0.8519), (0.7959, -1.101, 0.8249), (0.8038, -1.101, 0.8059), (0.8228, -1.101, 0.798), (0.8419, -1.101, 0.8059), (0.8498, -1.101, 0.8249), (0.8419, -1.101, 0.844), (0.8038, -1.101, -0.8032), (0.8228, -1.101, -0.7953), (0.7959, -1.101, -0.8223), (0.8038, -1.101, -0.8414), (0.8228, -1.101, -0.8493), (0.8419, -1.101, -0.8414), (0.8498, -1.101, -0.8223), (0.8419, -1.101, -0.8032), (0.8228, -1.001, -0.8007), (0.8076, -1.001, -0.8071), (0.8013, -1.001, -0.8223), (0.8076, -1.001, -0.8375), (0.8228, -1.001, -0.8438), (0.8381, -1.001, -0.8375), (0.8444, -1.001, -0.8223), (0.8381, -1.001, -0.8071), (0.8228, -1.001, 0.8465), (0.8076, -1.001, 0.8402), (0.8013, -1.001, 0.8249), (0.8076, -1.001, 0.8097), (0.8228, -1.001, 0.8034), (0.8381, -1.001, 0.8097), (0.8444, -1.001, 0.8249), (0.8381, -1.001, 0.8402), (-0.8228, -0.8861, -0.7953), (-0.8038, -0.8861, -0.8032), (-0.7959, -0.8861, -0.8223), (-0.8038, -0.8861, -0.8414), (-0.8228, -0.8861, -0.8493), (-0.8419, -0.8861, -0.8414), (-0.8498, -0.8861, -0.8223), (-0.8419, -0.8861, -0.8032), (-0.8228, -1.101, -0.8007), (-0.8076, -1.101, -0.8071), (-0.8013, -1.101, -0.8223), (-0.8076, -1.101, -0.8375), (-0.8228, -1.101, -0.8438), (-0.8381, -1.101, -0.8375), (-0.8444, -1.101, -0.8223), (-0.8381, -1.101, -0.8071), (-0.8228, -0.8861, 0.8519), (-0.8038, -0.8861, 0.844), (-0.7959, -0.8861, 0.8249), (-0.8038, -0.8861, 0.8059), (-0.8228, -0.8861, 0.798), (-0.8419, -0.8861, 0.8059), (-0.8498, -0.8861, 0.8249), (-0.8419, -0.8861, 0.844), (-0.8228, -1.101, 0.8465), (-0.8076, -1.101, 0.8402), (-0.8013, -1.101, 0.8249), (-0.8076, -1.101, 0.8097), (-0.8228, -1.101, 0.8034), (-0.8381, -1.101, 0.8097), (-0.8444, -1.101, 0.8249), (-0.8381, -1.101, 0.8402), (-0.8038, -1.101, 0.844), (-0.8228, -1.101, 0.8519), (-0.7959, -1.101, 0.8249), (-0.8038, -1.101, 0.8059), (-0.8228, -1.101, 0.798), (-0.8419, -1.101, 0.8059), (-0.8498, -1.101, 0.8249), (-0.8419, -1.101, 0.844), (-0.8038, -1.101, -0.8032), (-0.8228, -1.101, -0.7953), (-0.7959, -1.101, -0.8223), (-0.8038, -1.101, -0.8414), (-0.8228, -1.101, -0.8493), (-0.8419, -1.101, -0.8414), (-0.8498, -1.101, -0.8223), (-0.8419, -1.101, -0.8032), (-0.8228, -1.001, -0.8007), (-0.8076, -1.001, -0.8071), (-0.8013, -1.001, -0.8223), (-0.8076, -1.001, -0.8375), (-0.8228, -1.001, -0.8438), (-0.8381, -1.001, -0.8375), (-0.8444, -1.001, -0.8223), (-0.8381, -1.001, -0.8071), (-0.8228, -1.001, 0.8465), (-0.8076, -1.001, 0.8402), (-0.8013, -1.001, 0.8249), (-0.8076, -1.001, 0.8097), (-0.8228, -1.001, 0.8034), (-0.8381, -1.001, 0.8097), (-0.8444, -1.001, 0.8249), (-0.8381, -1.001, 0.8402)], [], [(3, 43, 42, 2), (1, 40, 41, 0), (0, 41, 47, 7), (6, 46, 45, 5), (4, 44, 43, 3), (2, 42, 40, 1), (7, 47, 46, 6), (5, 45, 44, 4), (14, 15, 55, 54), (19, 35, 34, 18), (17, 32, 33, 16), (16, 33, 39, 23), (22, 38, 37, 21), (20, 36, 35, 19), (18, 34, 32, 17), (23, 39, 38, 22), (21, 37, 36, 20), (28, 29, 61, 60), (25, 24, 33, 32), (26, 25, 32, 34), (27, 26, 34, 35), (28, 27, 35, 36), (29, 28, 36, 37), (30, 29, 37, 38), (31, 30, 38, 39), (24, 31, 39, 33), (9, 8, 41, 40), (10, 9, 40, 42), (11, 10, 42, 43), (12, 11, 43, 44), (13, 12, 44, 45), (14, 13, 45, 46), (15, 14, 46, 47), (8, 15, 47, 41), (49, 50, 51, 52, 53, 54, 55, 48), (12, 13, 53, 52), (10, 11, 51, 50), (8, 9, 49, 48), (15, 8, 48, 55), (13, 14, 54, 53), (11, 12, 52, 51), (9, 10, 50, 49), (57, 58, 59, 60, 61, 62, 63, 56), (26, 27, 59, 58), (24, 25, 57, 56), (31, 24, 56, 63), (29, 30, 62, 61), (27, 28, 60, 59), (25, 26, 58, 57), (30, 31, 63, 62), (67, 66, 106, 107), (65, 64, 105, 104), (64, 71, 111, 105), (70, 69, 109, 110), (68, 67, 107, 108), (66, 65, 104, 106), (71, 70, 110, 111), (69, 68, 108, 109), (78, 118, 119, 79), (83, 82, 98, 99), (81, 80, 97, 96), (80, 87, 103, 97), (86, 85, 101, 102), (84, 83, 99, 100), (82, 81, 96, 98), (87, 86, 102, 103), (85, 84, 100, 101), (92, 124, 125, 93), (89, 96, 97, 88), (90, 98, 96, 89), (91, 99, 98, 90), (92, 100, 99, 91), (93, 101, 100, 92), (94, 102, 101, 93), (95, 103, 102, 94), (88, 97, 103, 95), (73, 104, 105, 72), (74, 106, 104, 73), (75, 107, 106, 74), (76, 108, 107, 75), (77, 109, 108, 76), (78, 110, 109, 77), (79, 111, 110, 78), (72, 105, 111, 79), (113, 112, 119, 118, 117, 116, 115, 114), (76, 116, 117, 77), (74, 114, 115, 75), (72, 112, 113, 73), (79, 119, 112, 72), (77, 117, 118, 78), (75, 115, 116, 76), (73, 113, 114, 74), (121, 120, 127, 126, 125, 124, 123, 122), (90, 122, 123, 91), (88, 120, 121, 89), (95, 127, 120, 88), (93, 125, 126, 94), (91, 123, 124, 92), (89, 121, 122, 90), (94, 126, 127, 95)])
me_circle.polygons.foreach_set('use_smooth', [True] * 100)
_uv = me_circle.uv_layers.new(name='UVMap')
_uv.uv.foreach_set('vector', [0.0, 0.0, 0.0, 0.0, 0.0, 0.0, 0.0, 0.0, 0.0, 0.0, 0.0, 0.0, 0.0, 0.0, 0.0, 0.0, 0.0, 0.0, 0.0, 0.0, 0.0, 0.0, 0.0, 0.0, 0.0, 0.0, 0.0, 0.0, 0.0, 0.0, 0.0, 0.0, 0.0, 0.0, 0.0, 0.0, 0.0, 0.0, 0.0, 0.0, 0.0, 0.0, 0.0, 0.0, 0.0, 0.0, 0.0, 0.0, 0.0, 0.0, 0.0, 0.0, 0.0, 0.0, 0.0, 0.0, 0.0, 0.0, 0.0, 0.0, 0.0, 0.0, 0.0, 0.0, 0.0, 0.0, 0.0, 0.0, 0.0, 0.0, 0.0, 0.0, 0.0, 0.0, 0.0, 0.0, 0.0, 0.0, 0.0, 0.0, 0.0, 0.0, 0.0, 0.0, 0.0, 0.0, 0.0, 0.0, 0.0, 0.0, 0.0, 0.0, 0.0, 0.0, 0.0, 0.0, 0.0, 0.0, 0.0, 0.0, 0.0, 0.0, 0.0, 0.0, 0.0, 0.0, 0.0, 0.0, 0.0, 0.0, 0.0, 0.0, 0.0, 0.0, 0.0, 0.0, 0.0, 0.0, 0.0, 0.0, 0.0, 0.0, 0.0, 0.0, 0.0, 0.0, 0.0, 0.0, 0.0, 0.0, 0.0, 0.0, 0.0, 0.0, 0.0, 0.0, 0.0, 0.0, 0.0, 0.0, 0.0, 0.0, 0.0, 0.0, 0.0, 0.0, 0.0, 0.0, 0.0, 0.0, 0.0, 0.0, 0.0, 0.0, 0.0, 0.0, 0.0, 0.0, 0.0, 0.0, 0.0, 0.0, 0.0, 0.0, 0.0, 0.0, 0.0, 0.0, 0.0, 0.0, 0.0, 0.0, 0.0, 0.0, 0.0, 0.0, 0.0, 0.0, 0.0, 0.0, 0.0, 0.0, 0.0, 0.0, 0.0, 0.0, 0.0, 0.0, 0.0, 0.0, 0.0, 0.0, 0.0, 0.0, 0.0, 0.0, 0.0, 0.0, 0.0, 0.0, 0.0, 0.0, 0.0, 0.0, 0.0, 0.0, 0.0, 0.0, 0.0, 0.0, 0.0, 0.0, 0.0, 0.0, 0.0, 0.0, 0.0, 0.0, 0.0, 0.0, 0.0, 0.0, 0.0, 0.0, 0.0, 0.0, 0.0, 0.0, 0.0, 0.0, 0.0, 0.0, 0.0, 0.0, 0.0, 0.0, 0.0, 0.0, 0.0, 0.0, 0.0, 0.0, 0.0, 0.0, 0.0, 0.0, 0.0, 0.0, 0.0, 0.0, 0.0, 0.0, 0.0, 0.0, 0.0, 0.0, 0.0, 0.0, 0.0, 0.0, 0.0, 0.0, 0.0, 0.0, 0.0, 0.0, 0.0, 0.0, 0.0, 0.0, 0.0, 0.0, 0.0, 0.0, 0.0, 0.0, 0.0, 0.0, 0.0, 0.0, 0.0, 0.0, 0.0, 0.0, 0.0, 0.0, 0.0, 0.0, 0.0, 0.0, 0.0, 0.0, 0.0, 0.0, 0.0, 0.0, 0.0, 0.0, 0.0, 0.0, 0.0, 0.0, 0.0, 0.0, 0.0, 0.0, 0.0, 0.0, 0.0, 0.0, 0.0, 0.0, 0.0, 0.0, 0.0, 0.0, 0.0, 0.0, 0.0, 0.0, 0.0, 0.0, 0.0, 0.0, 0.0, 0.0, 0.0, 0.0, 0.0, 0.0, 0.0, 0.0, 0.0, 0.0, 0.0, 0.0, 0.0, 0.0, 0.0, 0.0, 0.0, 0.0, 0.0, 0.0, 0.0, 0.0, 0.0, 0.0, 0.0, 0.0, 0.0, 0.0, 0.0, 0.0, 0.0, 0.0, 0.0, 0.0, 0.0, 0.0, 0.0, 0.0, 0.0, 0.0, 0.0, 0.0, 0.0, 0.0, 0.0, 0.0, 0.0, 0.0, 0.0, 0.0, 0.0, 0.0, 0.0, 0.0, 0.0, 0.0, 0.0, 0.0, 0.0, 0.0, 0.0, 0.0, 0.0, 0.0, 0.0, 0.0, 0.0, 0.0, 0.0, 0.0, 0.0, 0.0, 0.0, 0.0, 0.0, 0.0, 0.0, 0.0, 0.0, 0.0, 0.0, 0.0, 0.0, 0.0, 0.0, 0.0, 0.0, 0.0, 0.0, 0.0, 0.0, 0.0, 0.0, 0.0, 0.0, 0.0, 0.0, 0.0, 0.0, 0.0, 0.0, 0.0, 0.0, 0.0, 0.0, 0.0, 0.0, 0.0, 0.0, 0.0, 0.0, 0.0, 0.0, 0.0, 0.0, 0.0, 0.0, 0.0, 0.0, 0.0, 0.0, 0.0, 0.0, 0.0, 0.0, 0.0, 0.0, 0.0, 0.0, 0.0, 0.0, 0.0, 0.0, 0.0, 0.0, 0.0, 0.0, 0.0, 0.0, 0.0, 0.0, 0.0, 0.0, 0.0, 0.0, 0.0, 0.0, 0.0, 0.0, 0.0, 0.0, 0.0, 0.0, 0.0, 0.0, 0.0, 0.0, 0.0, 0.0, 0.0, 0.0, 0.0, 0.0, 0.0, 0.0, 0.0, 0.0, 0.0, 0.0, 0.0, 0.0, 0.0, 0.0, 0.0, 0.0, 0.0, 0.0, 0.0, 0.0, 0.0, 0.0, 0.0, 0.0, 0.0, 0.0, 0.0, 0.0, 0.0, 0.0, 0.0, 0.0, 0.0, 0.0, 0.0, 0.0, 0.0, 0.0, 0.0, 0.0, 0.0, 0.0, 0.0, 0.0, 0.0, 0.0, 0.0, 0.0, 0.0, 0.0, 0.0, 0.0, 0.0, 0.0, 0.0, 0.0, 0.0, 0.0, 0.0, 0.0, 0.0, 0.0, 0.0, 0.0, 0.0, 0.0, 0.0, 0.0, 0.0, 0.0, 0.0, 0.0, 0.0, 0.0, 0.0, 0.0, 0.0, 0.0, 0.0, 0.0, 0.0, 0.0, 0.0, 0.0, 0.0, 0.0, 0.0, 0.0, 0.0, 0.0, 0.0, 0.0, 0.0, 0.0, 0.0, 0.0, 0.0, 0.0, 0.0, 0.0, 0.0, 0.0, 0.0, 0.0, 0.0, 0.0, 0.0, 0.0, 0.0, 0.0, 0.0, 0.0, 0.0, 0.0, 0.0, 0.0, 0.0, 0.0, 0.0, 0.0, 0.0, 0.0, 0.0, 0.0, 0.0, 0.0, 0.0, 0.0, 0.0, 0.0, 0.0, 0.0, 0.0, 0.0, 0.0, 0.0, 0.0, 0.0, 0.0, 0.0, 0.0, 0.0, 0.0, 0.0, 0.0, 0.0, 0.0, 0.0, 0.0, 0.0, 0.0, 0.0, 0.0, 0.0, 0.0, 0.0, 0.0, 0.0, 0.0, 0.0, 0.0, 0.0, 0.0, 0.0, 0.0, 0.0, 0.0, 0.0, 0.0, 0.0, 0.0, 0.0, 0.0, 0.0, 0.0, 0.0, 0.0, 0.0, 0.0, 0.0, 0.0, 0.0, 0.0, 0.0, 0.0, 0.0, 0.0, 0.0, 0.0, 0.0, 0.0, 0.0, 0.0, 0.0, 0.0, 0.0, 0.0, 0.0, 0.0, 0.0, 0.0, 0.0, 0.0, 0.0, 0.0, 0.0, 0.0, 0.0, 0.0, 0.0, 0.0, 0.0, 0.0, 0.0, 0.0, 0.0, 0.0, 0.0, 0.0, 0.0, 0.0, 0.0, 0.0, 0.0, 0.0, 0.0, 0.0, 0.0, 0.0, 0.0, 0.0, 0.0, 0.0, 0.0, 0.0, 0.0, 0.0, 0.0, 0.0, 0.0, 0.0, 0.0, 0.0, 0.0, 0.0, 0.0, 0.0, 0.0, 0.0, 0.0, 0.0, 0.0, 0.0, 0.0, 0.0, 0.0, 0.0, 0.0, 0.0, 0.0, 0.0, 0.0, 0.0, 0.0, 0.0, 0.0, 0.0, 0.0, 0.0, 0.0, 0.0, 0.0, 0.0, 0.0, 0.0, 0.0, 0.0, 0.0, 0.0, 0.0, 0.0, 0.0, 0.0, 0.0, 0.0, 0.0, 0.0, 0.0, 0.0, 0.0, 0.0, 0.0, 0.0, 0.0, 0.0, 0.0, 0.0, 0.0, 0.0, 0.0, 0.0, 0.0, 0.0, 0.0, 0.0, 0.0, 0.0, 0.0, 0.0, 0.0, 0.0, 0.0, 0.0, 0.0, 0.0, 0.0, 0.0, 0.0, 0.0, 0.0, 0.0, 0.0, 0.0, 0.0, 0.0, 0.0, 0.0, 0.0, 0.0, 0.0, 0.0, 0.0, 0.0, 0.0, 0.0, 0.0, 0.0, 0.0, 0.0, 0.0, 0.0, 0.0, 0.0, 0.0, 0.0, 0.0, 0.0, 0.0, 0.0])
me_circle.materials.append(mat_material_001)
me_circle.use_remesh_fix_poles = True
me_circle.use_remesh_preserve_attributes = False
me_circle.use_mirror_vertex_groups = False
me_circle.update()
arm_armature = bpy.data.armatures.new('Armature')  # bones are not reproduced

# ---- objects
ob_cube = bpy.data.objects.new('Cube', me_cube)
ob_light = bpy.data.objects.new('Light', light_light)
ob_camera = bpy.data.objects.new('Camera', cam_camera)
ob_circle = bpy.data.objects.new('Circle', me_circle)
ob_armature = bpy.data.objects.new('Armature', arm_armature)

# ---- transforms, parenting, visibility, modifiers, constraints
ob_cube.parent = ob_armature
ob_cube.location = (0.0, 0.0, 0.0)
ob_cube.lock_rotations_4d = False
ob_cube.empty_display_type = 'ARROWS'
ob_cube.lineart.crease_threshold = 0.0
_vg = ob_cube.vertex_groups.new(name='Bone')
for _i, _w in zip([0, 1, 2, 3, 4, 5, 6, 7, 8, 9, 10, 11, 12, 13, 14, 15, 16, 17, 18, 19, 20, 21, 22, 23, 24, 25, 26, 27, 28, 29, 30, 31, 32, 33, 34, 35, 36, 37, 38, 39, 40, 41, 42, 43, 44, 45, 46, 47, 48, 49, 50, 51, 52, 53, 54, 55, 56, 57, 58, 59, 60, 61, 62, 63, 64, 65, 66, 67, 68, 69, 70, 71, 72, 73, 74, 75, 76, 77, 78, 79, 80, 81, 82, 83, 84, 85, 86, 87, 88, 89, 90, 91, 92, 93, 94, 95, 96, 97, 98, 99, 100, 101, 102, 103, 104, 105, 106, 107, 108, 109, 110, 111, 112, 113, 114, 115, 116, 117, 118, 119, 120, 121, 122, 123, 124, 125, 126, 127, 128, 129, 130, 131, 132, 133, 134, 135, 136, 137, 138, 139, 140, 141, 142, 143, 144, 145, 146, 147, 148, 149, 150, 151, 152, 153, 154, 155, 156, 157, 158, 159, 160, 161, 162, 163], [1.0, 1.0, 1.0, 1.0, 1.0, 1.0, 1.0, 1.0, 0.997, 0.9961, 1.0, 0.9976, 1.0, 0.996, 0.9943, 0.9992, 1.0, 1.0, 0.985, 1.0, 1.0, 0.9973, 1.0, 1.0, 0.9991, 0.9991, 1.0, 0.9871, 1.0, 0.9994, 1.0, 0.9977, 0.9995, 1.0, 0.9994, 1.0, 1.0, 1.0, 1.0, 0.9988, 0.9907, 0.9981, 1.0, 1.0, 1.0, 0.9998, 1.0, 1.0, 1.0, 1.0, 1.0, 0.9999, 1.0, 0.9999, 1.0, 0.9981, 0.9926, 1.0, 0.9935, 0.9983, 0.994, 0.9998, 0.9991, 0.996, 1.0, 0.9999, 1.0, 0.9984, 0.9999, 1.0, 0.9999, 1.0, 0.9983, 0.9995, 1.0, 0.9996, 1.0, 0.9995, 0.9995, 0.9999, 0.9999, 0.9985, 0.9987, 0.9987, 0.9998, 1.0, 1.0, 0.9999, 1.0, 1.0, 0.999, 1.0, 1.0, 0.9997, 0.9993, 0.9999, 1.0, 1.0, 1.0, 0.9999, 0.9889, 0.9822, 0.9992, 0.9902, 1.0, 0.996, 0.9925, 1.0, 0.999, 0.9997, 1.0, 1.0, 1.0, 0.9947, 0.9992, 1.0, 0.9974, 0.9996, 0.9999, 1.0, 1.0, 1.0, 0.9986, 0.9987, 0.9882, 0.9987, 0.9822, 1.0, 0.9856, 0.9997, 0.9956, 0.9997, 1.0, 0.9995, 1.0, 1.0, 1.0, 1.0, 1.0, 1.0, 1.0, 1.0, 1.0, 1.0, 0.9997, 1.0, 0.9998, 1.0, 0.9999, 0.9995, 0.9999, 1.0, 0.9993, 0.9999, 0.9999, 0.9998, 0.9972, 1.0, 0.9999, 0.9997, 0.9957, 1.0, 0.9999, 0.9987]): _vg.add([_i], _w, 'REPLACE')
_m = ob_cube.modifiers.new('Armature', 'ARMATURE')
_m.object = ob_armature
_m = ob_cube.modifiers.new('Auto Smooth', 'NODES')
_m.node_group = ng_auto_smooth
_gi = [s.identifier for s in ng_auto_smooth.interface.items_tree if s.item_type == 'SOCKET' and s.in_out == 'INPUT']
_m[_gi[1]] = 0.8727  # Angle
ob_light.location = (4.076, 1.005, 5.904)
ob_light.rotation_euler = (0.6503, 0.05522, 1.866)
ob_light.lock_rotations_4d = False
ob_light.empty_display_type = 'ARROWS'
ob_light.color = (0.0, 0.0, 0.0, 0.0)
ob_light.lineart.crease_threshold = 0.0
ob_camera.location = (7.359, -6.926, 4.958)
ob_camera.rotation_euler = (1.109, 0.0, 0.8149)
ob_camera.lock_rotations_4d = False
ob_camera.empty_display_type = 'ARROWS'
ob_camera.color = (0.0, 0.0, 0.0, 0.0)
ob_camera.display_type = 'WIRE'
ob_camera.lineart.crease_threshold = 0.0
ob_circle.parent = ob_armature
ob_circle.location = (0.0, 0.0, 0.0)
ob_circle.lineart.crease_threshold = 0.0
_vg = ob_circle.vertex_groups.new(name='Bone')
_vg = ob_circle.vertex_groups.new(name='Thruster_Back')
_vg = ob_circle.vertex_groups.new(name='Thruster_Under')
_vg = ob_circle.vertex_groups.new(name='Burrel_L.001')
_vg.add([16, 17, 18, 19, 20, 21, 22, 23, 24, 25, 26, 27, 28, 29, 30, 31, 32, 33, 34, 35, 36, 37, 38, 39, 56, 57, 58, 59, 60, 61, 62, 63], 1.0, 'REPLACE')
_vg = ob_circle.vertex_groups.new(name='Burrel_R.001')
_vg.add([80, 81, 82, 83, 84, 85, 86, 87, 88, 89, 90, 91, 92, 93, 94, 95, 96, 97, 98, 99, 100, 101, 102, 103, 120, 121, 122, 123, 124, 125, 126, 127], 1.0, 'REPLACE')
_vg = ob_circle.vertex_groups.new(name='Burrel_L.002')
_vg.add([0, 1, 2, 3, 4, 5, 6, 7, 8, 9, 10, 11, 12, 13, 14, 15, 40, 41, 42, 43, 44, 45, 46, 47, 48, 49, 50, 51, 52, 53, 54, 55], 1.0, 'REPLACE')
_vg = ob_circle.vertex_groups.new(name='Burrel_R.002')
_vg.add([64, 65, 66, 67, 68, 69, 70, 71, 72, 73, 74, 75, 76, 77, 78, 79, 104, 105, 106, 107, 108, 109, 110, 111, 112, 113, 114, 115, 116, 117, 118, 119], 1.0, 'REPLACE')
_m = ob_circle.modifiers.new('Armature', 'ARMATURE')
_m.object = ob_armature
ob_armature.location = (0.0, 0.0, 0.0)
ob_armature.lineart.crease_threshold = 0.0

# ---- collection membership
col_collection.objects.link(ob_cube)
col_collection.objects.link(ob_light)
col_collection.objects.link(ob_camera)
col_collection.objects.link(ob_circle)
col_collection.objects.link(ob_armature)

# ---- scene / render settings (as saved in the file)
scene.camera = ob_camera
scene.frame_start = 1; scene.frame_end = 250; scene.frame_set(1)
scene.render.engine = 'BLENDER_EEVEE_NEXT'
scene.cycles.use_denoising = False
scene.cycles.samples = 128
scene.cycles.sampling_pattern = 'TABULATED_SOBOL'
scene.cycles.use_adaptive_sampling = False
scene.cycles.use_light_tree = False
scene.view_settings.view_transform = 'Filmic'
bpy.context.view_layer.update()
